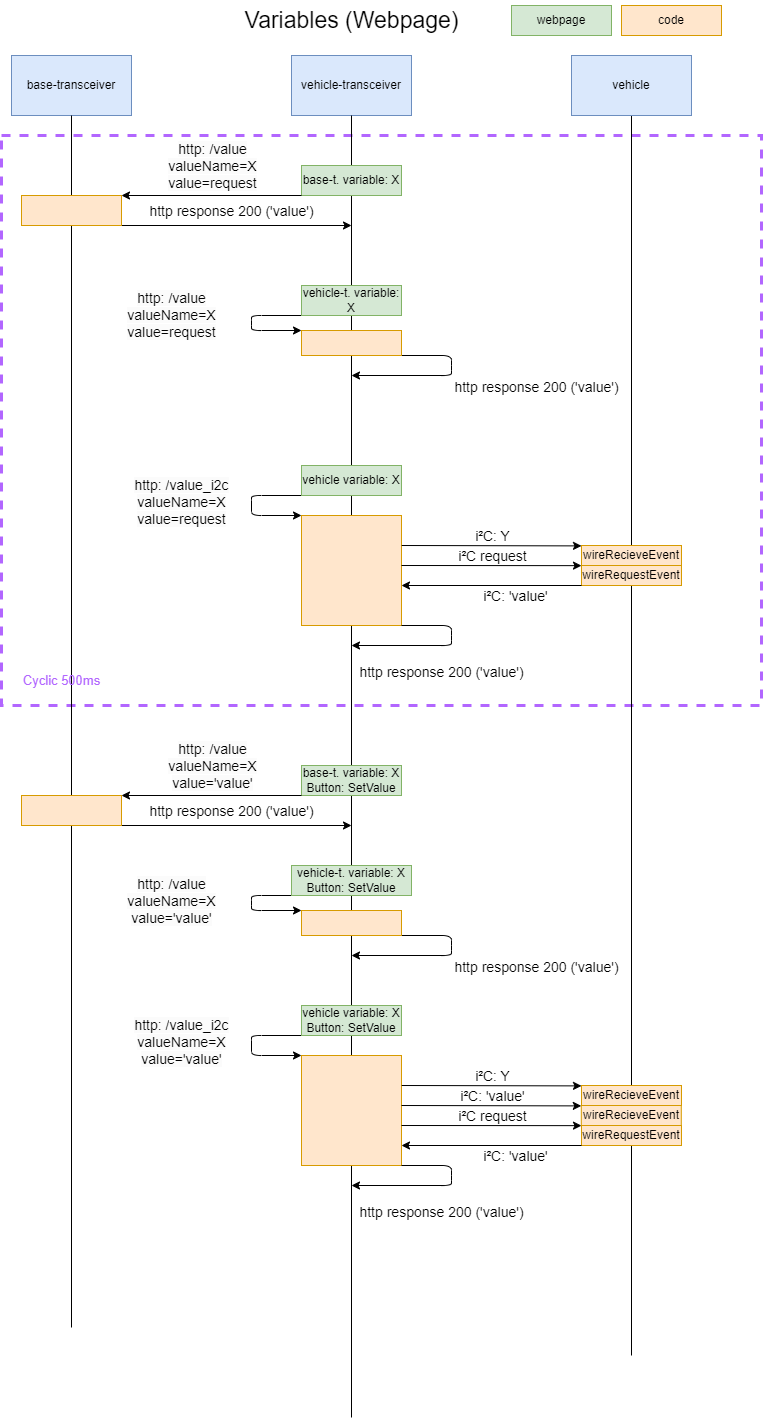

The diagram above was exported from draw.io. Its source (the exported page's mxGraphModel, read from the mxfile embedded in the PNG):
<mxGraphModel dx="998" dy="2746" grid="1" gridSize="10" guides="1" tooltips="1" connect="1" arrows="1" fold="1" page="1" pageScale="1" pageWidth="850" pageHeight="1100" math="0" shadow="0">
  <root>
    <mxCell id="0" />
    <mxCell id="1" parent="0" />
    <mxCell id="149" value="" style="fontSize=14;fontColor=default;labelBackgroundColor=none;fillColor=none;dashed=1;align=left;labelPosition=center;verticalLabelPosition=middle;verticalAlign=top;whiteSpace=wrap;html=1;spacingTop=0;spacingLeft=0;textDirection=ltr;horizontal=1;strokeColor=#B266FF;strokeWidth=3;" vertex="1" parent="1">
      <mxGeometry x="30" y="-950" width="760" height="570" as="geometry" />
    </mxCell>
    <mxCell id="144" value="&lt;br style=&quot;border-color: var(--border-color); color: rgb(178, 102, 255); font-size: 9px; background-color: rgb(251, 251, 251);&quot;&gt;&lt;span style=&quot;border-color: var(--border-color); font-size: 14px;&quot;&gt;http response 200 ('value')&lt;/span&gt;" style="edgeStyle=none;html=1;exitX=1;exitY=1;exitDx=0;exitDy=0;" edge="1" parent="1" source="107">
      <mxGeometry x="-0.4118" y="45" relative="1" as="geometry">
        <mxPoint x="380" y="-710" as="targetPoint" />
        <Array as="points">
          <mxPoint x="480" y="-730" />
          <mxPoint x="480" y="-720" />
          <mxPoint x="480" y="-710" />
        </Array>
        <mxPoint x="40" y="25" as="offset" />
      </mxGeometry>
    </mxCell>
    <mxCell id="2" value="vehicle-transceiver" style="rounded=0;whiteSpace=wrap;html=1;fillColor=#dae8fc;strokeColor=#6c8ebf;" parent="1" vertex="1">
      <mxGeometry x="320" y="-1030" width="120" height="60" as="geometry" />
    </mxCell>
    <mxCell id="3" value="base-transceiver" style="rounded=0;whiteSpace=wrap;html=1;fillColor=#dae8fc;strokeColor=#6c8ebf;" parent="1" vertex="1">
      <mxGeometry x="40" y="-1030" width="120" height="60" as="geometry" />
    </mxCell>
    <mxCell id="8" style="edgeStyle=none;html=1;fontSize=23;endArrow=none;endFill=0;" parent="1" source="4" edge="1">
      <mxGeometry relative="1" as="geometry">
        <mxPoint x="660" y="270" as="targetPoint" />
      </mxGeometry>
    </mxCell>
    <mxCell id="4" value="vehicle" style="rounded=0;whiteSpace=wrap;html=1;fillColor=#dae8fc;strokeColor=#6c8ebf;" parent="1" vertex="1">
      <mxGeometry x="600" y="-1030" width="120" height="60" as="geometry" />
    </mxCell>
    <mxCell id="5" value="&lt;font style=&quot;font-size: 23px;&quot;&gt;Variables (Webpage)&lt;/font&gt;" style="text;html=1;align=center;verticalAlign=middle;resizable=0;points=[];autosize=1;strokeColor=none;fillColor=none;" parent="1" vertex="1">
      <mxGeometry x="260" y="-1085" width="240" height="40" as="geometry" />
    </mxCell>
    <mxCell id="48" value="" style="edgeStyle=none;html=1;fontSize=23;endArrow=none;endFill=0;" parent="1" source="3" edge="1">
      <mxGeometry relative="1" as="geometry">
        <mxPoint x="99.99999999999989" y="242" as="targetPoint" />
        <mxPoint x="100" y="-970" as="sourcePoint" />
      </mxGeometry>
    </mxCell>
    <mxCell id="57" value="" style="edgeStyle=none;html=1;fontSize=23;endArrow=none;endFill=0;" parent="1" source="2" edge="1">
      <mxGeometry relative="1" as="geometry">
        <mxPoint x="380" y="332" as="targetPoint" />
        <mxPoint x="380" y="-970" as="sourcePoint" />
      </mxGeometry>
    </mxCell>
    <mxCell id="81" value="base-t. variable: X" style="rounded=0;whiteSpace=wrap;html=1;fillColor=#d5e8d4;strokeColor=#82b366;align=center;verticalAlign=middle;" parent="1" vertex="1">
      <mxGeometry x="330" y="-920" width="100" height="30" as="geometry" />
    </mxCell>
    <mxCell id="85" style="edgeStyle=none;html=1;labelBackgroundColor=none;fontSize=9;fontColor=#B266FF;endArrow=classic;endFill=1;" parent="1" edge="1">
      <mxGeometry relative="1" as="geometry">
        <mxPoint x="150" y="-890" as="targetPoint" />
        <mxPoint x="330" y="-890" as="sourcePoint" />
      </mxGeometry>
    </mxCell>
    <mxCell id="86" value="&lt;span style=&quot;color: rgb(0, 0, 0); font-size: 14px; background-color: rgb(251, 251, 251);&quot;&gt;http: /value&lt;/span&gt;&lt;br style=&quot;border-color: var(--border-color); color: rgb(0, 0, 0); font-size: 14px; background-color: rgb(251, 251, 251);&quot;&gt;&lt;span style=&quot;color: rgb(0, 0, 0); font-size: 14px; background-color: rgb(251, 251, 251);&quot;&gt;valueName=X&lt;/span&gt;&lt;br style=&quot;border-color: var(--border-color); color: rgb(0, 0, 0); font-size: 14px; background-color: rgb(251, 251, 251);&quot;&gt;&lt;span style=&quot;color: rgb(0, 0, 0); font-size: 14px; background-color: rgb(251, 251, 251);&quot;&gt;value=request&lt;/span&gt;" style="edgeLabel;html=1;align=center;verticalAlign=middle;resizable=0;points=[];fontSize=9;fontColor=#B266FF;" parent="85" vertex="1" connectable="0">
      <mxGeometry x="0.3926" y="1" relative="1" as="geometry">
        <mxPoint x="35" y="-31" as="offset" />
      </mxGeometry>
    </mxCell>
    <mxCell id="87" value="&lt;br&gt;&lt;span style=&quot;color: rgb(0, 0, 0); font-family: Helvetica; font-size: 14px; font-style: normal; font-variant-ligatures: normal; font-variant-caps: normal; font-weight: 400; letter-spacing: normal; orphans: 2; text-align: center; text-indent: 0px; text-transform: none; widows: 2; word-spacing: 0px; -webkit-text-stroke-width: 0px; background-color: rgb(255, 255, 255); text-decoration-thickness: initial; text-decoration-style: initial; text-decoration-color: initial; float: none; display: inline !important;&quot;&gt;http response 200 ('value')&lt;/span&gt;&lt;br&gt;" style="edgeStyle=none;html=1;labelBackgroundColor=none;fontSize=9;fontColor=#B266FF;endArrow=classic;endFill=1;" parent="1" edge="1">
      <mxGeometry x="-0.0435" y="20" relative="1" as="geometry">
        <mxPoint x="380" y="-860" as="targetPoint" />
        <mxPoint x="150" y="-860" as="sourcePoint" />
        <mxPoint as="offset" />
      </mxGeometry>
    </mxCell>
    <mxCell id="88" value="" style="rounded=0;whiteSpace=wrap;html=1;fillColor=#ffe6cc;strokeColor=#d79b00;" parent="1" vertex="1">
      <mxGeometry x="50" y="-890" width="100" height="30" as="geometry" />
    </mxCell>
    <mxCell id="117" value="&lt;span style=&quot;border-color: var(--border-color); font-size: 14px; background-color: rgb(251, 251, 251);&quot;&gt;http: /value&lt;/span&gt;&lt;br style=&quot;border-color: var(--border-color); font-size: 14px; background-color: rgb(251, 251, 251);&quot;&gt;&lt;span style=&quot;border-color: var(--border-color); font-size: 14px; background-color: rgb(251, 251, 251);&quot;&gt;valueName=X&lt;/span&gt;&lt;br style=&quot;border-color: var(--border-color); font-size: 14px; background-color: rgb(251, 251, 251);&quot;&gt;&lt;span style=&quot;border-color: var(--border-color); font-size: 14px; background-color: rgb(251, 251, 251);&quot;&gt;value=request&lt;/span&gt;" style="edgeStyle=none;html=1;exitX=0;exitY=1;exitDx=0;exitDy=0;entryX=0;entryY=0;entryDx=0;entryDy=0;" parent="1" source="106" target="107" edge="1">
      <mxGeometry x="-0.1304" y="-80" relative="1" as="geometry">
        <Array as="points">
          <mxPoint x="280" y="-770" />
          <mxPoint x="280" y="-765" />
          <mxPoint x="280" y="-755" />
        </Array>
        <mxPoint as="offset" />
      </mxGeometry>
    </mxCell>
    <mxCell id="106" value="vehicle-t. variable: X" style="rounded=0;whiteSpace=wrap;html=1;fillColor=#d5e8d4;strokeColor=#82b366;align=center;verticalAlign=middle;" parent="1" vertex="1">
      <mxGeometry x="330" y="-800" width="100" height="30" as="geometry" />
    </mxCell>
    <mxCell id="107" value="" style="rounded=0;whiteSpace=wrap;html=1;fillColor=#ffe6cc;strokeColor=#d79b00;" parent="1" vertex="1">
      <mxGeometry x="330" y="-755" width="100" height="25" as="geometry" />
    </mxCell>
    <mxCell id="132" value="&lt;span style=&quot;border-color: var(--border-color); font-size: 14px; background-color: rgb(251, 251, 251);&quot;&gt;http: /&lt;/span&gt;&lt;span style=&quot;font-size: 14px; background-color: rgb(251, 251, 251);&quot;&gt;value_i2c&lt;/span&gt;&lt;br style=&quot;border-color: var(--border-color); font-size: 14px; background-color: rgb(251, 251, 251);&quot;&gt;&lt;span style=&quot;border-color: var(--border-color); font-size: 14px; background-color: rgb(251, 251, 251);&quot;&gt;valueName=X&lt;/span&gt;&lt;br style=&quot;border-color: var(--border-color); font-size: 14px; background-color: rgb(251, 251, 251);&quot;&gt;&lt;span style=&quot;border-color: var(--border-color); font-size: 14px; background-color: rgb(251, 251, 251);&quot;&gt;value=request&lt;/span&gt;" style="edgeStyle=none;html=1;exitX=0;exitY=1;exitDx=0;exitDy=0;entryX=0;entryY=0;entryDx=0;entryDy=0;" edge="1" parent="1" source="133" target="134">
      <mxGeometry x="-0.0435" y="-70" relative="1" as="geometry">
        <Array as="points">
          <mxPoint x="280" y="-590" />
          <mxPoint x="280" y="-585" />
          <mxPoint x="280" y="-570" />
        </Array>
        <mxPoint as="offset" />
      </mxGeometry>
    </mxCell>
    <mxCell id="133" value="vehicle variable: X" style="rounded=0;whiteSpace=wrap;html=1;fillColor=#d5e8d4;strokeColor=#82b366;align=center;verticalAlign=middle;" vertex="1" parent="1">
      <mxGeometry x="330" y="-620" width="100" height="30" as="geometry" />
    </mxCell>
    <mxCell id="134" value="" style="rounded=0;whiteSpace=wrap;html=1;fillColor=#ffe6cc;strokeColor=#d79b00;" vertex="1" parent="1">
      <mxGeometry x="330" y="-570" width="100" height="110" as="geometry" />
    </mxCell>
    <mxCell id="135" style="edgeStyle=none;html=1;labelBackgroundColor=none;fontSize=14;fontColor=none;endArrow=classic;endFill=1;exitX=1.002;exitY=0.775;exitDx=0;exitDy=0;exitPerimeter=0;" edge="1" parent="1">
      <mxGeometry relative="1" as="geometry">
        <mxPoint x="610" y="-539.6071428571431" as="targetPoint" />
        <mxPoint x="430.20000000000005" y="-540.0000000000005" as="sourcePoint" />
      </mxGeometry>
    </mxCell>
    <mxCell id="136" value="i²C: Y" style="edgeLabel;html=1;align=center;verticalAlign=middle;resizable=0;points=[];fontSize=14;fontColor=none;" vertex="1" connectable="0" parent="135">
      <mxGeometry x="-0.1191" y="2" relative="1" as="geometry">
        <mxPoint x="11" y="-8" as="offset" />
      </mxGeometry>
    </mxCell>
    <mxCell id="137" value="wireRecieveEvent" style="rounded=0;whiteSpace=wrap;html=1;fillColor=#ffe6cc;strokeColor=#d79b00;" vertex="1" parent="1">
      <mxGeometry x="610" y="-540" width="100" height="20" as="geometry" />
    </mxCell>
    <mxCell id="138" value="wireRequestEvent" style="rounded=0;whiteSpace=wrap;html=1;fillColor=#ffe6cc;strokeColor=#d79b00;" vertex="1" parent="1">
      <mxGeometry x="610" y="-520" width="100" height="20" as="geometry" />
    </mxCell>
    <mxCell id="140" style="edgeStyle=none;html=1;exitX=0;exitY=1;exitDx=0;exitDy=0;labelBackgroundColor=none;fontSize=14;fontColor=none;endArrow=classic;endFill=1;" edge="1" parent="1" source="138">
      <mxGeometry relative="1" as="geometry">
        <mxPoint x="430" y="-500" as="targetPoint" />
        <mxPoint x="610" y="-500" as="sourcePoint" />
      </mxGeometry>
    </mxCell>
    <mxCell id="141" value="i²C: 'value'" style="edgeLabel;html=1;align=center;verticalAlign=middle;resizable=0;points=[];fontSize=14;fontColor=none;" vertex="1" connectable="0" parent="140">
      <mxGeometry x="-0.088" relative="1" as="geometry">
        <mxPoint x="15" y="10" as="offset" />
      </mxGeometry>
    </mxCell>
    <mxCell id="142" style="edgeStyle=none;html=1;exitX=1;exitY=1;exitDx=0;exitDy=0;labelBackgroundColor=none;fontSize=14;fontColor=none;endArrow=classic;endFill=1;" edge="1" parent="1">
      <mxGeometry relative="1" as="geometry">
        <mxPoint x="610" y="-519.8571428571431" as="targetPoint" />
        <mxPoint x="430" y="-520" as="sourcePoint" />
      </mxGeometry>
    </mxCell>
    <mxCell id="143" value="i²C request" style="edgeLabel;html=1;align=center;verticalAlign=middle;resizable=0;points=[];fontSize=14;fontColor=none;" vertex="1" connectable="0" parent="142">
      <mxGeometry x="-0.1191" y="2" relative="1" as="geometry">
        <mxPoint x="11" y="-8" as="offset" />
      </mxGeometry>
    </mxCell>
    <mxCell id="145" value="&lt;br style=&quot;border-color: var(--border-color); color: rgb(178, 102, 255); font-size: 9px; background-color: rgb(251, 251, 251);&quot;&gt;&lt;span style=&quot;border-color: var(--border-color); font-size: 14px;&quot;&gt;http response 200 ('value')&lt;/span&gt;" style="edgeStyle=none;html=1;exitX=1;exitY=1;exitDx=0;exitDy=0;" edge="1" parent="1">
      <mxGeometry x="-0.0588" y="20" relative="1" as="geometry">
        <mxPoint x="380" y="-440" as="targetPoint" />
        <mxPoint x="430" y="-460" as="sourcePoint" />
        <Array as="points">
          <mxPoint x="480" y="-460" />
          <mxPoint x="480" y="-450" />
          <mxPoint x="480" y="-440" />
        </Array>
        <mxPoint as="offset" />
      </mxGeometry>
    </mxCell>
    <mxCell id="146" value="webpage" style="rounded=0;whiteSpace=wrap;html=1;fillColor=#d5e8d4;strokeColor=#82b366;align=center;verticalAlign=middle;" vertex="1" parent="1">
      <mxGeometry x="540" y="-1080" width="100" height="30" as="geometry" />
    </mxCell>
    <mxCell id="147" value="code" style="rounded=0;whiteSpace=wrap;html=1;fillColor=#ffe6cc;strokeColor=#d79b00;" vertex="1" parent="1">
      <mxGeometry x="650" y="-1080" width="100" height="30" as="geometry" />
    </mxCell>
    <mxCell id="151" value="&lt;font style=&quot;font-size: 13px;&quot;&gt;Cyclic 500ms&lt;br&gt;&lt;/font&gt;" style="text;html=1;align=center;verticalAlign=middle;resizable=0;points=[];autosize=1;strokeColor=none;fillColor=none;fontSize=9;fontColor=#B266FF;" vertex="1" parent="1">
      <mxGeometry x="40" y="-420" width="100" height="30" as="geometry" />
    </mxCell>
    <mxCell id="152" value="base-t. variable: X&lt;br&gt;Button: SetValue" style="rounded=0;whiteSpace=wrap;html=1;fillColor=#d5e8d4;strokeColor=#82b366;align=center;verticalAlign=middle;" vertex="1" parent="1">
      <mxGeometry x="330" y="-320" width="100" height="30" as="geometry" />
    </mxCell>
    <mxCell id="153" style="edgeStyle=none;html=1;labelBackgroundColor=none;fontSize=9;fontColor=#B266FF;endArrow=classic;endFill=1;" edge="1" parent="1">
      <mxGeometry relative="1" as="geometry">
        <mxPoint x="149.9999999999999" y="-290" as="targetPoint" />
        <mxPoint x="330" y="-290" as="sourcePoint" />
      </mxGeometry>
    </mxCell>
    <mxCell id="154" value="&lt;span style=&quot;color: rgb(0, 0, 0); font-size: 14px; background-color: rgb(251, 251, 251);&quot;&gt;http: /value&lt;/span&gt;&lt;br style=&quot;border-color: var(--border-color); color: rgb(0, 0, 0); font-size: 14px; background-color: rgb(251, 251, 251);&quot;&gt;&lt;span style=&quot;color: rgb(0, 0, 0); font-size: 14px; background-color: rgb(251, 251, 251);&quot;&gt;valueName=X&lt;/span&gt;&lt;br style=&quot;border-color: var(--border-color); color: rgb(0, 0, 0); font-size: 14px; background-color: rgb(251, 251, 251);&quot;&gt;&lt;span style=&quot;color: rgb(0, 0, 0); font-size: 14px; background-color: rgb(251, 251, 251);&quot;&gt;value='&lt;/span&gt;&lt;span style=&quot;color: rgb(0, 0, 0); font-size: 14px; background-color: rgb(251, 251, 251);&quot;&gt;value'&lt;/span&gt;" style="edgeLabel;html=1;align=center;verticalAlign=middle;resizable=0;points=[];fontSize=9;fontColor=#B266FF;" vertex="1" connectable="0" parent="153">
      <mxGeometry x="0.3926" y="1" relative="1" as="geometry">
        <mxPoint x="35" y="-31" as="offset" />
      </mxGeometry>
    </mxCell>
    <mxCell id="155" value="&lt;br&gt;&lt;span style=&quot;color: rgb(0, 0, 0); font-family: Helvetica; font-size: 14px; font-style: normal; font-variant-ligatures: normal; font-variant-caps: normal; font-weight: 400; letter-spacing: normal; orphans: 2; text-align: center; text-indent: 0px; text-transform: none; widows: 2; word-spacing: 0px; -webkit-text-stroke-width: 0px; background-color: rgb(255, 255, 255); text-decoration-thickness: initial; text-decoration-style: initial; text-decoration-color: initial; float: none; display: inline !important;&quot;&gt;http response 200 ('value')&lt;/span&gt;&lt;br&gt;" style="edgeStyle=none;html=1;labelBackgroundColor=none;fontSize=9;fontColor=#B266FF;endArrow=classic;endFill=1;" edge="1" parent="1">
      <mxGeometry x="-0.0435" y="20" relative="1" as="geometry">
        <mxPoint x="380" y="-260" as="targetPoint" />
        <mxPoint x="149.9999999999999" y="-260" as="sourcePoint" />
        <mxPoint as="offset" />
      </mxGeometry>
    </mxCell>
    <mxCell id="156" value="" style="rounded=0;whiteSpace=wrap;html=1;fillColor=#ffe6cc;strokeColor=#d79b00;" vertex="1" parent="1">
      <mxGeometry x="50" y="-290" width="100" height="30" as="geometry" />
    </mxCell>
    <mxCell id="157" value="&lt;br style=&quot;border-color: var(--border-color); color: rgb(178, 102, 255); font-size: 9px; background-color: rgb(251, 251, 251);&quot;&gt;&lt;span style=&quot;border-color: var(--border-color); font-size: 14px;&quot;&gt;http response 200 ('value')&lt;/span&gt;" style="edgeStyle=none;html=1;exitX=1;exitY=1;exitDx=0;exitDy=0;" edge="1" parent="1" source="160">
      <mxGeometry x="-0.4118" y="45" relative="1" as="geometry">
        <mxPoint x="380" y="-129.99999999999977" as="targetPoint" />
        <Array as="points">
          <mxPoint x="480" y="-150" />
          <mxPoint x="480" y="-140" />
          <mxPoint x="480" y="-130" />
        </Array>
        <mxPoint x="40" y="25" as="offset" />
      </mxGeometry>
    </mxCell>
    <mxCell id="158" value="&lt;span style=&quot;border-color: var(--border-color); font-size: 14px; background-color: rgb(251, 251, 251);&quot;&gt;http: /value&lt;/span&gt;&lt;br style=&quot;border-color: var(--border-color); font-size: 14px; background-color: rgb(251, 251, 251);&quot;&gt;&lt;span style=&quot;border-color: var(--border-color); font-size: 14px; background-color: rgb(251, 251, 251);&quot;&gt;valueName=X&lt;/span&gt;&lt;br style=&quot;border-color: var(--border-color); font-size: 14px; background-color: rgb(251, 251, 251);&quot;&gt;&lt;span style=&quot;border-color: var(--border-color); font-size: 14px; background-color: rgb(251, 251, 251);&quot;&gt;value='value'&lt;/span&gt;" style="edgeStyle=none;html=1;exitX=0;exitY=1;exitDx=0;exitDy=0;entryX=0;entryY=0;entryDx=0;entryDy=0;" edge="1" parent="1" source="159" target="160">
      <mxGeometry x="-0.1304" y="-80" relative="1" as="geometry">
        <Array as="points">
          <mxPoint x="280" y="-190" />
          <mxPoint x="280" y="-185" />
          <mxPoint x="280" y="-175" />
        </Array>
        <mxPoint as="offset" />
      </mxGeometry>
    </mxCell>
    <mxCell id="159" value="vehicle-t. variable: X&lt;br&gt;Button: SetValue" style="rounded=0;whiteSpace=wrap;html=1;fillColor=#d5e8d4;strokeColor=#82b366;align=center;verticalAlign=middle;" vertex="1" parent="1">
      <mxGeometry x="320" y="-220" width="120" height="30" as="geometry" />
    </mxCell>
    <mxCell id="160" value="" style="rounded=0;whiteSpace=wrap;html=1;fillColor=#ffe6cc;strokeColor=#d79b00;" vertex="1" parent="1">
      <mxGeometry x="330" y="-175" width="100" height="25" as="geometry" />
    </mxCell>
    <mxCell id="161" value="&lt;span style=&quot;border-color: var(--border-color); font-size: 14px; background-color: rgb(251, 251, 251);&quot;&gt;http: /&lt;/span&gt;&lt;span style=&quot;font-size: 14px; background-color: rgb(251, 251, 251);&quot;&gt;value_i2c&lt;/span&gt;&lt;br style=&quot;border-color: var(--border-color); font-size: 14px; background-color: rgb(251, 251, 251);&quot;&gt;&lt;span style=&quot;border-color: var(--border-color); font-size: 14px; background-color: rgb(251, 251, 251);&quot;&gt;valueName=X&lt;/span&gt;&lt;br style=&quot;border-color: var(--border-color); font-size: 14px; background-color: rgb(251, 251, 251);&quot;&gt;&lt;span style=&quot;border-color: var(--border-color); font-size: 14px; background-color: rgb(251, 251, 251);&quot;&gt;value='&lt;/span&gt;&lt;span style=&quot;font-size: 14px; background-color: rgb(251, 251, 251);&quot;&gt;value'&lt;/span&gt;" style="edgeStyle=none;html=1;exitX=0;exitY=1;exitDx=0;exitDy=0;entryX=0;entryY=0;entryDx=0;entryDy=0;" edge="1" parent="1" source="162" target="163">
      <mxGeometry x="-0.0435" y="-70" relative="1" as="geometry">
        <Array as="points">
          <mxPoint x="280" y="-50" />
          <mxPoint x="280" y="-45" />
          <mxPoint x="280" y="-30" />
        </Array>
        <mxPoint as="offset" />
      </mxGeometry>
    </mxCell>
    <mxCell id="162" value="vehicle variable: X&lt;br&gt;Button: SetValue" style="rounded=0;whiteSpace=wrap;html=1;fillColor=#d5e8d4;strokeColor=#82b366;align=center;verticalAlign=middle;" vertex="1" parent="1">
      <mxGeometry x="330" y="-80" width="100" height="30" as="geometry" />
    </mxCell>
    <mxCell id="163" value="" style="rounded=0;whiteSpace=wrap;html=1;fillColor=#ffe6cc;strokeColor=#d79b00;" vertex="1" parent="1">
      <mxGeometry x="330" y="-30" width="100" height="110" as="geometry" />
    </mxCell>
    <mxCell id="164" style="edgeStyle=none;html=1;labelBackgroundColor=none;fontSize=14;fontColor=none;endArrow=classic;endFill=1;exitX=1.002;exitY=0.775;exitDx=0;exitDy=0;exitPerimeter=0;" edge="1" parent="1">
      <mxGeometry relative="1" as="geometry">
        <mxPoint x="610" y="0.392857142856883" as="targetPoint" />
        <mxPoint x="430.20000000000005" y="-4.547473508864641e-13" as="sourcePoint" />
      </mxGeometry>
    </mxCell>
    <mxCell id="165" value="i²C: Y" style="edgeLabel;html=1;align=center;verticalAlign=middle;resizable=0;points=[];fontSize=14;fontColor=none;" vertex="1" connectable="0" parent="164">
      <mxGeometry x="-0.1191" y="2" relative="1" as="geometry">
        <mxPoint x="11" y="-8" as="offset" />
      </mxGeometry>
    </mxCell>
    <mxCell id="166" value="wireRecieveEvent" style="rounded=0;whiteSpace=wrap;html=1;fillColor=#ffe6cc;strokeColor=#d79b00;" vertex="1" parent="1">
      <mxGeometry x="610" width="100" height="20" as="geometry" />
    </mxCell>
    <mxCell id="167" value="wireRequestEvent" style="rounded=0;whiteSpace=wrap;html=1;fillColor=#ffe6cc;strokeColor=#d79b00;" vertex="1" parent="1">
      <mxGeometry x="610" y="40" width="100" height="20" as="geometry" />
    </mxCell>
    <mxCell id="168" style="edgeStyle=none;html=1;exitX=0;exitY=1;exitDx=0;exitDy=0;labelBackgroundColor=none;fontSize=14;fontColor=none;endArrow=classic;endFill=1;" edge="1" parent="1" source="167">
      <mxGeometry relative="1" as="geometry">
        <mxPoint x="430" y="60" as="targetPoint" />
        <mxPoint x="610" y="40" as="sourcePoint" />
      </mxGeometry>
    </mxCell>
    <mxCell id="169" value="i²C: 'value'" style="edgeLabel;html=1;align=center;verticalAlign=middle;resizable=0;points=[];fontSize=14;fontColor=none;" vertex="1" connectable="0" parent="168">
      <mxGeometry x="-0.088" relative="1" as="geometry">
        <mxPoint x="15" y="10" as="offset" />
      </mxGeometry>
    </mxCell>
    <mxCell id="170" style="edgeStyle=none;html=1;exitX=1;exitY=1;exitDx=0;exitDy=0;labelBackgroundColor=none;fontSize=14;fontColor=none;endArrow=classic;endFill=1;" edge="1" parent="1">
      <mxGeometry relative="1" as="geometry">
        <mxPoint x="610" y="40.14285714285688" as="targetPoint" />
        <mxPoint x="430" y="40" as="sourcePoint" />
      </mxGeometry>
    </mxCell>
    <mxCell id="171" value="i²C request" style="edgeLabel;html=1;align=center;verticalAlign=middle;resizable=0;points=[];fontSize=14;fontColor=none;" vertex="1" connectable="0" parent="170">
      <mxGeometry x="-0.1191" y="2" relative="1" as="geometry">
        <mxPoint x="11" y="-8" as="offset" />
      </mxGeometry>
    </mxCell>
    <mxCell id="172" value="&lt;br style=&quot;border-color: var(--border-color); color: rgb(178, 102, 255); font-size: 9px; background-color: rgb(251, 251, 251);&quot;&gt;&lt;span style=&quot;border-color: var(--border-color); font-size: 14px;&quot;&gt;http response 200 ('value')&lt;/span&gt;" style="edgeStyle=none;html=1;exitX=1;exitY=1;exitDx=0;exitDy=0;" edge="1" parent="1">
      <mxGeometry x="-0.0588" y="20" relative="1" as="geometry">
        <mxPoint x="380" y="100" as="targetPoint" />
        <mxPoint x="430" y="80" as="sourcePoint" />
        <Array as="points">
          <mxPoint x="480" y="80" />
          <mxPoint x="480" y="90" />
          <mxPoint x="480" y="100" />
        </Array>
        <mxPoint as="offset" />
      </mxGeometry>
    </mxCell>
    <mxCell id="173" style="edgeStyle=none;html=1;labelBackgroundColor=none;fontSize=14;fontColor=none;endArrow=classic;endFill=1;exitX=1.002;exitY=0.775;exitDx=0;exitDy=0;exitPerimeter=0;" edge="1" parent="1">
      <mxGeometry relative="1" as="geometry">
        <mxPoint x="609.8000000000001" y="20.392857142856883" as="targetPoint" />
        <mxPoint x="430.00000000000006" y="19.999999999999545" as="sourcePoint" />
      </mxGeometry>
    </mxCell>
    <mxCell id="174" value="i²C: 'value'" style="edgeLabel;html=1;align=center;verticalAlign=middle;resizable=0;points=[];fontSize=14;fontColor=none;" vertex="1" connectable="0" parent="173">
      <mxGeometry x="-0.1191" y="2" relative="1" as="geometry">
        <mxPoint x="11" y="-8" as="offset" />
      </mxGeometry>
    </mxCell>
    <mxCell id="175" value="wireRecieveEvent" style="rounded=0;whiteSpace=wrap;html=1;fillColor=#ffe6cc;strokeColor=#d79b00;" vertex="1" parent="1">
      <mxGeometry x="609.8" y="20" width="100" height="20" as="geometry" />
    </mxCell>
  </root>
</mxGraphModel>